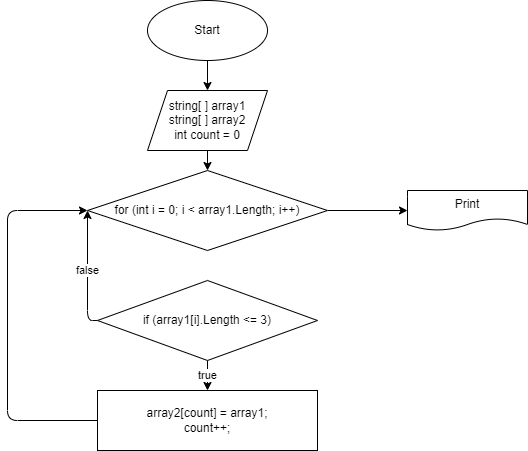

The diagram above was exported from draw.io. Its source (the exported page's mxGraphModel, read from the mxfile embedded in the PNG):
<mxGraphModel dx="93" dy="453" grid="1" gridSize="10" guides="0" tooltips="1" connect="1" arrows="1" fold="1" page="1" pageScale="1" pageWidth="850" pageHeight="1100" math="0" shadow="0">
  <root>
    <mxCell id="0" />
    <mxCell id="1" parent="0" />
    <mxCell id="14" style="edgeStyle=none;html=1;entryX=0.5;entryY=0;entryDx=0;entryDy=0;" edge="1" parent="1" source="2" target="3">
      <mxGeometry relative="1" as="geometry" />
    </mxCell>
    <mxCell id="2" value="Start" style="ellipse;whiteSpace=wrap;html=1;" vertex="1" parent="1">
      <mxGeometry x="260" y="50" width="120" height="60" as="geometry" />
    </mxCell>
    <mxCell id="13" style="edgeStyle=none;html=1;entryX=0.5;entryY=0;entryDx=0;entryDy=0;" edge="1" parent="1" source="3" target="4">
      <mxGeometry relative="1" as="geometry" />
    </mxCell>
    <mxCell id="3" value="string[ ] array1&lt;br&gt;string[ ] array2&lt;br&gt;int count = 0" style="shape=parallelogram;perimeter=parallelogramPerimeter;whiteSpace=wrap;html=1;fixedSize=1;" vertex="1" parent="1">
      <mxGeometry x="260" y="140" width="120" height="60" as="geometry" />
    </mxCell>
    <mxCell id="11" style="edgeStyle=none;html=1;" edge="1" parent="1" source="4" target="10">
      <mxGeometry relative="1" as="geometry" />
    </mxCell>
    <mxCell id="4" value="for (int i = 0; i &lt; array1.Length; i++)" style="rhombus;whiteSpace=wrap;html=1;" vertex="1" parent="1">
      <mxGeometry x="200" y="220" width="240" height="80" as="geometry" />
    </mxCell>
    <mxCell id="8" value="true" style="edgeStyle=none;html=1;entryX=0.5;entryY=0;entryDx=0;entryDy=0;" edge="1" parent="1" source="5" target="6">
      <mxGeometry relative="1" as="geometry" />
    </mxCell>
    <mxCell id="9" value="false" style="edgeStyle=none;html=1;exitX=0;exitY=0.5;exitDx=0;exitDy=0;" edge="1" parent="1" source="5">
      <mxGeometry relative="1" as="geometry">
        <mxPoint x="200" y="260" as="targetPoint" />
        <Array as="points">
          <mxPoint x="200" y="370" />
        </Array>
      </mxGeometry>
    </mxCell>
    <mxCell id="5" value="if (array1[i].Length &amp;lt;= 3)" style="rhombus;whiteSpace=wrap;html=1;" vertex="1" parent="1">
      <mxGeometry x="210" y="330" width="220" height="80" as="geometry" />
    </mxCell>
    <mxCell id="7" style="edgeStyle=none;html=1;entryX=0;entryY=0.5;entryDx=0;entryDy=0;exitX=0;exitY=0.5;exitDx=0;exitDy=0;" edge="1" parent="1" source="6" target="4">
      <mxGeometry relative="1" as="geometry">
        <Array as="points">
          <mxPoint x="120" y="470" />
          <mxPoint x="120" y="260" />
        </Array>
      </mxGeometry>
    </mxCell>
    <mxCell id="6" value="array2[count] = array1;&lt;br&gt;count++;" style="rounded=0;whiteSpace=wrap;html=1;" vertex="1" parent="1">
      <mxGeometry x="210" y="440" width="220" height="60" as="geometry" />
    </mxCell>
    <mxCell id="10" value="Print" style="shape=document;whiteSpace=wrap;html=1;boundedLbl=1;" vertex="1" parent="1">
      <mxGeometry x="520" y="240" width="120" height="40" as="geometry" />
    </mxCell>
  </root>
</mxGraphModel>